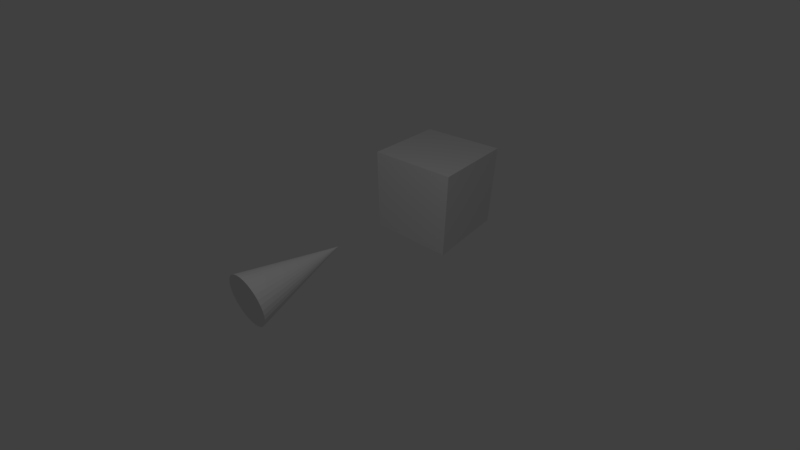 # Source: physics_raycast.blend  (saved by Blender 2.80.75; exported with 4.5.12 LTS)
import bpy
from mathutils import Matrix  # noqa: F401  (used for matrix-valued properties, if any)

bpy.ops.wm.read_factory_settings(use_empty=True)
scene = bpy.context.scene
scene.name = 'Scene'

# ---- collections
col_collection_1 = bpy.data.collections.new('Collection 1'); scene.collection.children.link(col_collection_1)

# ---- materials (node trees are filled in below, after node groups)
mat_material = bpy.data.materials.new('Material')
mat_material.alpha_threshold = 0.0
mat_material.use_transparent_shadow = False
mat_material.roughness = 0.5
mat_material.line_color = (0.0, 0.0, 0.0, 1.0)

# ---- material node trees
mat_material.use_nodes = True; mat_material.node_tree.nodes.clear()
_N = mat_material.node_tree.nodes; _L = mat_material.node_tree.links
n0 = _N.new('ShaderNodeOutputMaterial'); n0.name = 'Material Output'; n0.location = (300, 300)
n1 = _N.new('ShaderNodeBsdfDiffuse'); n1.name = 'Diffuse BSDF'; n1.location = (10, 300)
_L.new(n1.outputs[0], n0.inputs[0])
n0.is_active_output = True

# ---- world
world_world = bpy.data.worlds.new('World'); scene.world = world_world
world_world.use_nodes = True; world_world.node_tree.nodes.clear()
_N = world_world.node_tree.nodes; _L = world_world.node_tree.links
n0 = _N.new('ShaderNodeOutputWorld'); n0.name = 'World Output'; n0.location = (300, 300)
n1 = _N.new('ShaderNodeBackground'); n1.name = 'Background'; n1.location = (10, 300)
n1.inputs[0].default_value = (0.05088, 0.05088, 0.05088, 1.0)
_L.new(n1.outputs[0], n0.inputs[0])
n0.is_active_output = True
world_world.color = (0.05088, 0.05088, 0.05088)
world_world.use_sun_shadow = False
world_world.sun_shadow_jitter_overblur = 0.0
world_world.cycles.sampling_method = 'MANUAL'

# ---- cameras
cam_camera = bpy.data.cameras.new('Camera')
cam_camera.clip_end = 200.0
cam_camera.lens = 16.0
cam_camera.sensor_width = 32.0
cam_camera.sensor_height = 18.0
cam_camera.ortho_scale = 7.314
cam_camera.dof.focus_distance = 0.0
cam_camera.dof.aperture_fstop = 128.0

# ---- lights
light_lamp = bpy.data.lights.new('Lamp', 'POINT')
light_lamp.transmission_factor = 0.0
light_lamp.cutoff_distance = 30.0
light_lamp.energy = 100.0
light_lamp.shadow_buffer_clip_start = 1.001
light_lamp.shadow_soft_size = 0.1
light_lamp.shadow_maximum_resolution = 0.006
light_lamp.use_absolute_resolution = True

# ---- meshes
me_cone = bpy.data.meshes.new('Cone')
me_cone.from_pydata([(0.0, -1.0, -0.5), (0.09755, -1.0, -0.4904), (0.1913, -1.0, -0.4619), (0.2778, -1.0, -0.4157), (0.3536, -1.0, -0.3536), (0.4157, -1.0, -0.2778), (0.4619, -1.0, -0.1913), (0.4904, -1.0, -0.09755), (0.5, -1.0, 5.962e-09), (0.0, 1.0, -4.371e-08), (0.4904, -1.0, 0.09755), (0.4619, -1.0, 0.1913), (0.4157, -1.0, 0.2778), (0.3536, -1.0, 0.3536), (0.2778, -1.0, 0.4157), (0.1913, -1.0, 0.4619), (0.09755, -1.0, 0.4904), (-1.629e-07, -1.0, 0.5), (-0.09755, -1.0, 0.4904), (-0.1913, -1.0, 0.4619), (-0.2778, -1.0, 0.4157), (-0.3536, -1.0, 0.3536), (-0.4157, -1.0, 0.2778), (-0.4619, -1.0, 0.1913), (-0.4904, -1.0, 0.09754), (-0.5, -1.0, -4.391e-07), (-0.4904, -1.0, -0.09755), (-0.4619, -1.0, -0.1913), (-0.4157, -1.0, -0.2778), (-0.3536, -1.0, -0.3536), (-0.2778, -1.0, -0.4157), (-0.1913, -1.0, -0.4619), (-0.09754, -1.0, -0.4904)], [], [(0, 9, 1), (1, 9, 2), (2, 9, 3), (3, 9, 4), (4, 9, 5), (5, 9, 6), (6, 9, 7), (7, 9, 8), (8, 9, 10), (10, 9, 11), (11, 9, 12), (12, 9, 13), (13, 9, 14), (14, 9, 15), (15, 9, 16), (16, 9, 17), (17, 9, 18), (18, 9, 19), (19, 9, 20), (20, 9, 21), (21, 9, 22), (22, 9, 23), (23, 9, 24), (24, 9, 25), (25, 9, 26), (26, 9, 27), (27, 9, 28), (28, 9, 29), (29, 9, 30), (30, 9, 31), (31, 9, 32), (32, 9, 0), (0, 1, 2, 3, 4, 5, 6, 7, 8, 10, 11, 12, 13, 14, 15, 16, 17, 18, 19, 20, 21, 22, 23, 24, 25, 26, 27, 28, 29, 30, 31, 32)])
me_cone.use_remesh_preserve_volume = False
me_cone.use_remesh_preserve_attributes = False
me_cone.use_mirror_vertex_groups = False
me_cone.update()
me_cube = bpy.data.meshes.new('Cube')
me_cube.from_pydata([(1.0, 1.0, -1.0), (1.0, -1.0, -1.0), (-1.0, -1.0, -1.0), (-1.0, 1.0, -1.0), (1.0, 1.0, 1.0), (1.0, -1.0, 1.0), (-1.0, -1.0, 1.0), (-1.0, 1.0, 1.0)], [], [(0, 1, 2, 3), (4, 7, 6, 5), (0, 4, 5, 1), (1, 5, 6, 2), (2, 6, 7, 3), (4, 0, 3, 7)])
me_cube.materials.append(mat_material)
me_cube.use_remesh_preserve_volume = False
me_cube.use_remesh_preserve_attributes = False
me_cube.use_mirror_vertex_groups = False
me_cube.update()

# ---- objects
ob_cone = bpy.data.objects.new('Cone', me_cone)
ob_lamp = bpy.data.objects.new('Lamp', light_lamp)
ob_camera = bpy.data.objects.new('Camera', cam_camera)
ob_cube = bpy.data.objects.new('Cube', me_cube)

# ---- transforms, parenting, visibility, modifiers, constraints
ob_cone.location = (-4.21, 0.0, 0.0)
ob_cone.rotation_euler = (0.0, -0.0, -1.571)
ob_cone.lineart.crease_threshold = 0.0
ob_lamp.location = (-4.733, -2.472, 6.0)
ob_lamp.rotation_euler = (0.6503, 0.05522, 1.866)
ob_lamp.lock_rotations_4d = False
ob_lamp.empty_display_type = 'ARROWS'
ob_lamp.color = (0.0, 0.0, 0.0, 0.0)
ob_lamp.lineart.crease_threshold = 0.0
ob_camera.location = (-7.208, -5.054, 4.653)
ob_camera.rotation_euler = (0.9905, -2.444e-06, -0.8586)
ob_camera.lock_rotations_4d = False
ob_camera.empty_display_type = 'ARROWS'
ob_camera.color = (0.0, 0.0, 0.0, 0.0)
ob_camera.display_type = 'WIRE'
ob_camera.lineart.crease_threshold = 0.0
ob_cube.location = (0.0, 0.0, 0.0)
ob_cube.lock_rotations_4d = False
ob_cube.empty_display_type = 'ARROWS'
ob_cube.lineart.crease_threshold = 0.0

# ---- collection membership
col_collection_1.objects.link(ob_cone)
col_collection_1.objects.link(ob_lamp)
col_collection_1.objects.link(ob_camera)
col_collection_1.objects.link(ob_cube)

# ---- scene / render settings (as saved in the file)
scene.camera = ob_camera
scene.frame_start = 1; scene.frame_end = 250; scene.frame_set(1)
scene.render.engine = 'BLENDER_EEVEE_NEXT'
scene.render.resolution_percentage = 50
scene.render.fps = 60
scene.render.dither_intensity = 0.0
scene.render.motion_blur_shutter = 1.0
scene.cycles.use_denoising = False
scene.cycles.samples = 128
scene.cycles.sampling_pattern = 'TABULATED_SOBOL'
scene.cycles.light_sampling_threshold = 0.0
scene.cycles.use_adaptive_sampling = False
scene.cycles.use_light_tree = False
scene.cycles.blur_glossy = 0.0
scene.cycles.sample_clamp_indirect = 0.0
scene.view_settings.view_transform = 'Standard'
bpy.context.view_layer.update()
